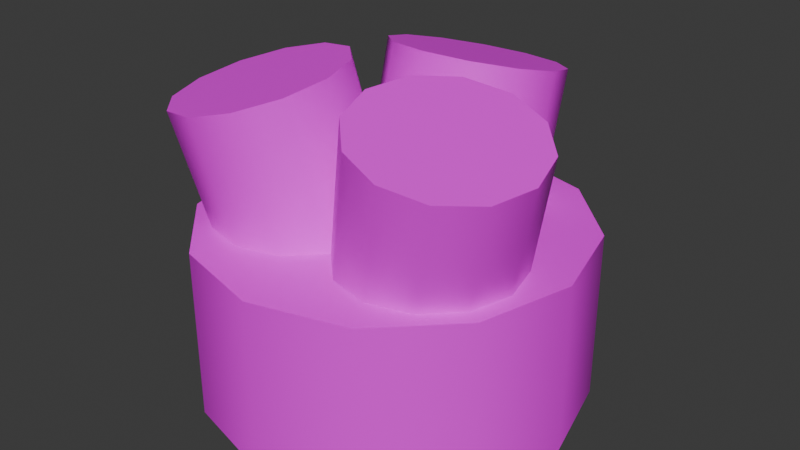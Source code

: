 # Source: rope-endcap-3ply.blend  (saved by Blender 4.5.87; exported with 4.5.12 LTS)
import bpy
from mathutils import Matrix  # noqa: F401  (used for matrix-valued properties, if any)

bpy.ops.wm.read_factory_settings(use_empty=True)
scene = bpy.context.scene
scene.name = 'Scene'

# ---- collections
col_collection = bpy.data.collections.new('Collection'); scene.collection.children.link(col_collection)

# ---- images (referenced by path relative to the original .blend; pixels are not part of the script)
import os
ASSET_DIR = os.environ.get("B2B_ASSET_DIR", "")  # directory of the original .blend (textures are referenced by path, not embedded)
HERE = os.path.dirname(os.path.abspath(__file__))  # packed textures are extracted next to this script under _unpacked/

def load_image(name, relpath, width, height, colorspace="sRGB"):
    """Load a texture the original file referenced (path relative to the .blend, or extracted next to this script)."""
    p = next((c for c in (os.path.join(HERE, relpath), os.path.join(ASSET_DIR, relpath)) if relpath and os.path.exists(c)), "")
    if p:
        img = bpy.data.images.load(p, check_existing=True)
        img.name = name
    else:  # same state as the original file: an image datablock whose file is absent (Cycles renders it pink)
        img = bpy.data.images.new(name, width, height)
        img.source = "FILE"
        img.filepath = "//" + (relpath or name)
    img.colorspace_settings.name = colorspace
    return img
img_three_ply_rope_png = load_image('three-ply-rope.png', 'three-ply-rope.png', 1024, 1024, 'sRGB')

# ---- materials (node trees are filled in below, after node groups)
mat_rope = bpy.data.materials.new('rope')
mat_whipped_end = bpy.data.materials.new('whipped-end')

# ---- material node trees
mat_rope.use_nodes = True; mat_rope.node_tree.nodes.clear()
_N = mat_rope.node_tree.nodes; _L = mat_rope.node_tree.links
n0 = _N.new('ShaderNodeBsdfPrincipled'); n0.name = 'Principled BSDF'; n0.location = (-200, 100)
n1 = _N.new('ShaderNodeOutputMaterial'); n1.name = 'Material Output'; n1.location = (200, 100)
n2 = _N.new('ShaderNodeTexImage'); n2.name = 'Image Texture'; n2.location = (-490, 80)
n2.image = img_three_ply_rope_png
_L.new(n0.outputs[0], n1.inputs[0])
_L.new(n2.outputs[0], n0.inputs[0])
n1.is_active_output = True
mat_whipped_end.use_nodes = True; mat_whipped_end.node_tree.nodes.clear()
_N = mat_whipped_end.node_tree.nodes; _L = mat_whipped_end.node_tree.links
n0 = _N.new('ShaderNodeBsdfPrincipled'); n0.name = 'Principled BSDF'; n0.location = (-200, 100)
n0.inputs[0].default_value = (1.0, 0.6186, 0.2945, 1.0)
n1 = _N.new('ShaderNodeOutputMaterial'); n1.name = 'Material Output'; n1.location = (200, 100)
_L.new(n0.outputs[0], n1.inputs[0])
n1.is_active_output = True

# ---- world
world_world = bpy.data.worlds.new('World'); scene.world = world_world
world_world.use_nodes = True; world_world.node_tree.nodes.clear()
_N = world_world.node_tree.nodes; _L = world_world.node_tree.links
n0 = _N.new('ShaderNodeOutputWorld'); n0.name = 'World Output'; n0.location = (300, 300)
n1 = _N.new('ShaderNodeBackground'); n1.name = 'Background'; n1.location = (10, 300)
n1.inputs[0].default_value = (0.05088, 0.05088, 0.05088, 1.0)
_L.new(n1.outputs[0], n0.inputs[0])
n0.is_active_output = True
world_world.color = (0.05088, 0.05088, 0.05088)
world_world.sun_shadow_jitter_overblur = 0.0

# ---- meshes
me_cylinder = bpy.data.meshes.new('Cylinder')
me_cylinder.from_pydata([(-0.4763, -0.275, 8.941e-08), (-0.4763, -0.275, 0.4893), (-0.55, -2.682e-07, 8.941e-08), (-0.55, -2.086e-07, 0.4893), (-0.4763, 0.275, 8.941e-08), (-0.4763, 0.275, 0.4893), (-0.275, 0.4763, 8.941e-08), (-0.275, 0.4763, 0.4893), (-2.682e-07, 0.55, 8.941e-08), (-2.682e-07, 0.55, 0.4893), (0.275, 0.4763, 8.941e-08), (0.275, 0.4763, 0.4893), (0.4763, 0.275, 8.941e-08), (0.4763, 0.275, 0.4893), (0.55, 2.682e-07, 8.941e-08), (0.55, 2.682e-07, 0.4893), (0.4763, -0.275, 8.941e-08), (0.4763, -0.275, 0.4893), (0.275, -0.4763, 8.941e-08), (0.275, -0.4763, 0.4893), (2.682e-07, -0.55, 8.941e-08), (2.384e-07, -0.55, 0.4893), (-0.275, -0.4763, 8.941e-08), (-0.275, -0.4763, 0.4893), (-0.433, -0.25, 0.4893), (-0.5122, -0.2957, 0.7996), (-0.4665, -0.125, 0.4893), (-0.5467, -0.1713, 0.8082), (-0.433, -2.086e-07, 0.4893), (-0.5159, -0.04787, 0.8319), (-0.3415, 0.09151, 0.4893), (-0.4281, 0.04151, 0.8643), (-0.2165, 0.125, 0.4893), (-0.3068, 0.07287, 0.8966), (-0.09151, 0.09151, 0.4893), (-0.1845, 0.03782, 0.9203), (-7.983e-09, 1.383e-08, 0.4893), (-0.09398, -0.05426, 0.929), (0.03349, -0.125, 0.4893), (-0.0595, -0.1787, 0.9203), (1.043e-07, -0.25, 0.4893), (-0.09029, -0.3021, 0.8966), (-0.09151, -0.3415, 0.4893), (-0.1781, -0.3915, 0.8643), (-0.2165, -0.375, 0.4893), (-0.2994, -0.4229, 0.8319), (-0.3415, -0.3415, 0.4893), (-0.4217, -0.3878, 0.8082), (-0.2165, 0.125, 0.4893), (-0.2165, 0.2293, 0.8966), (-0.25, 0.25, 0.4893), (-0.25, 0.35, 0.8643), (-0.2165, 0.375, 0.4893), (-0.2165, 0.4707, 0.8319), (-0.125, 0.4665, 0.4893), (-0.125, 0.5591, 0.8082), (-2.384e-07, 0.5, 0.4893), (-1.44e-07, 0.5915, 0.7996), (0.125, 0.4665, 0.4893), (0.125, 0.5591, 0.8082), (0.2165, 0.375, 0.4893), (0.2165, 0.4707, 0.8319), (0.25, 0.25, 0.4893), (0.25, 0.35, 0.8643), (0.2165, 0.125, 0.4893), (0.2165, 0.2293, 0.8966), (0.125, 0.03349, 0.4893), (0.125, 0.1409, 0.9203), (-3.779e-08, 6.545e-08, 0.4893), (6.085e-08, 0.1085, 0.929), (-0.125, 0.03349, 0.4893), (-0.125, 0.1409, 0.9203), (4.47e-08, -0.25, 0.4893), (0.09029, -0.3021, 0.8966), (-0.03349, -0.125, 0.4893), (0.0595, -0.1787, 0.9203), (8.915e-09, -4.524e-08, 0.4893), (0.09398, -0.05426, 0.929), (0.09151, 0.09151, 0.4893), (0.1845, 0.03782, 0.9203), (0.2165, 0.125, 0.4893), (0.3068, 0.07287, 0.8966), (0.3415, 0.09151, 0.4893), (0.4281, 0.04151, 0.8643), (0.433, 2.384e-07, 0.4893), (0.5159, -0.04787, 0.8319), (0.4665, -0.125, 0.4893), (0.5467, -0.1713, 0.8082), (0.433, -0.25, 0.4893), (0.5122, -0.2957, 0.7996), (0.3415, -0.3415, 0.4893), (0.4217, -0.3878, 0.8082), (0.2165, -0.375, 0.4893), (0.2994, -0.4229, 0.8319), (0.09151, -0.3415, 0.4893), (0.1781, -0.3915, 0.8643)], [], [(0, 1, 3, 2), (2, 3, 5, 4), (4, 5, 7, 6), (6, 7, 9, 8), (8, 9, 11, 10), (10, 11, 13, 12), (12, 13, 15, 14), (14, 15, 17, 16), (16, 17, 19, 18), (18, 19, 21, 20), (3, 1, 23, 21, 19, 17, 15, 13, 11, 9, 7, 5), (20, 21, 23, 22), (22, 23, 1, 0), (0, 2, 4, 6, 8, 10, 12, 14, 16, 18, 20, 22), (24, 25, 27, 26), (26, 27, 29, 28), (28, 29, 31, 30), (30, 31, 33, 32), (32, 33, 35, 34), (34, 35, 37, 36), (36, 37, 39, 38), (38, 39, 41, 40), (40, 41, 43, 42), (42, 43, 45, 44), (27, 25, 47, 45, 43, 41, 39, 37, 35, 33, 31, 29), (44, 45, 47, 46), (46, 47, 25, 24), (24, 26, 28, 30, 32, 34, 36, 38, 40, 42, 44, 46), (48, 49, 51, 50), (50, 51, 53, 52), (52, 53, 55, 54), (54, 55, 57, 56), (56, 57, 59, 58), (58, 59, 61, 60), (60, 61, 63, 62), (62, 63, 65, 64), (64, 65, 67, 66), (66, 67, 69, 68), (51, 49, 71, 69, 67, 65, 63, 61, 59, 57, 55, 53), (68, 69, 71, 70), (70, 71, 49, 48), (48, 50, 52, 54, 56, 58, 60, 62, 64, 66, 68, 70), (72, 73, 75, 74), (74, 75, 77, 76), (76, 77, 79, 78), (78, 79, 81, 80), (80, 81, 83, 82), (82, 83, 85, 84), (84, 85, 87, 86), (86, 87, 89, 88), (88, 89, 91, 90), (90, 91, 93, 92), (75, 73, 95, 93, 91, 89, 87, 85, 83, 81, 79, 77), (92, 93, 95, 94), (94, 95, 73, 72), (72, 74, 76, 78, 80, 82, 84, 86, 88, 90, 92, 94)])
me_cylinder.polygons.foreach_set('use_smooth', [True] * 56)
_k = set([(0, 2), (0, 22), (1, 3), (1, 23), (2, 4), (3, 5), (4, 6), (5, 7), (6, 8), (7, 9), (8, 10), (9, 11), (10, 12), (11, 13), (12, 14), (13, 15), (14, 16), (15, 17), (16, 18), (17, 19), (18, 20), (19, 21), (20, 22), (21, 23), (24, 26), (24, 46), (25, 27), (25, 47), (26, 28), (27, 29), (28, 30), (29, 31), (30, 32), (31, 33), (32, 34), (33, 35), (34, 36), (35, 37), (36, 38), (37, 39), (38, 40), (39, 41), (40, 42), (41, 43), (42, 44), (43, 45), (44, 46), (45, 47), (48, 50), (48, 70), (49, 51), (49, 71), (50, 52), (51, 53), (52, 54), (53, 55), (54, 56), (55, 57), (56, 58), (57, 59), (58, 60), (59, 61), (60, 62), (61, 63), (62, 64), (63, 65), (64, 66), (65, 67), (66, 68), (67, 69), (68, 70), (69, 71), (72, 74), (72, 94), (73, 75), (73, 95), (74, 76), (75, 77), (76, 78), (77, 79), (78, 80), (79, 81), (80, 82), (81, 83), (82, 84), (83, 85), (84, 86), (85, 87), (86, 88), (87, 89), (88, 90), (89, 91), (90, 92), (91, 93), (92, 94), (93, 95)])
me_cylinder.attributes.new('sharp_edge', 'BOOLEAN', 'EDGE').data.foreach_set('value', [ (min(e.vertices), max(e.vertices)) in _k for e in me_cylinder.edges])
_uv = me_cylinder.uv_layers.new(name='UVMap')
_uv.uv.foreach_set('vector', [1.0, 1.0, 1.0, 0.0, 0.9167, 0.0, 0.9167, 1.0, 0.9167, 1.0, 0.9167, 0.0, 0.8333, 0.0, 0.8333, 1.0, 0.8333, 1.0, 0.8333, 0.0, 0.75, 0.0, 0.75, 1.0, 0.75, 1.0, 0.75, 0.0, 0.6667, 0.0, 0.6667, 1.0, 0.6667, 1.0, 0.6667, 0.0, 0.5833, 0.0, 0.5833, 1.0, 0.5833, 1.0, 0.5833, 0.0, 0.5, 0.0, 0.5, 1.0, 0.5, 1.0, 0.5, 0.0, 0.4167, 0.0, 0.4167, 1.0, 0.4167, 1.0, 0.4167, 0.0, 0.3333, 0.0, 0.3333, 1.0, 0.3333, 1.0, 0.3333, 0.0, 0.25, 0.0, 0.25, 1.0, 0.25, 1.0, 0.25, 0.0, 0.1667, 0.0, 0.1667, 1.0, 0.1476, 0.8865, 0.1407, 0.8884, 0.1338, 0.8865, 0.1288, 0.8815, 0.1269, 0.8746, 0.1288, 0.8677, 0.1338, 0.8626, 0.1407, 0.8608, 0.1476, 0.8626, 0.1527, 0.8677, 0.1545, 0.8746, 0.1527, 0.8815, 0.1667, 1.0, 0.1667, 0.0, 0.08333, 0.0, 0.08333, 1.0, 0.08333, 1.0, 0.08333, 0.0, 5.96e-08, 0.0, 5.96e-08, 1.0, 0.75, 0.49, 0.87, 0.4578, 0.9578, 0.37, 0.99, 0.25, 0.9578, 0.13, 0.87, 0.04215, 0.75, 0.01, 0.63, 0.04215, 0.5422, 0.13, 0.51, 0.25, 0.5422, 0.37, 0.63, 0.4578, 1.0, 0.9219, 1.0, 1.0, 0.9167, 1.0, 0.9167, 0.9219, 0.9167, 0.9219, 0.9167, 1.0, 0.8333, 1.0, 0.8333, 0.9219, 0.8333, 0.9219, 0.8333, 1.0, 0.75, 1.0, 0.75, 0.9219, 0.75, 0.9219, 0.75, 1.0, 0.6667, 1.0, 0.6667, 0.9219, 0.6667, 0.9219, 0.6667, 1.0, 0.5833, 1.0, 0.5833, 0.9219, 0.5833, 0.9219, 0.5833, 1.0, 0.5, 1.0, 0.5, 0.9219, 0.5, 0.9219, 0.5, 1.0, 0.4167, 1.0, 0.4167, 0.9219, 0.4167, 0.9219, 0.4167, 1.0, 0.3333, 1.0, 0.3333, 0.9219, 0.3333, 0.9219, 0.3333, 1.0, 0.25, 1.0, 0.25, 0.9219, 0.25, 0.9219, 0.25, 1.0, 0.1667, 1.0, 0.1667, 0.9219, 0.08813, 0.9798, 0.07428, 0.9835, 0.06044, 0.9798, 0.05031, 0.9696, 0.0466, 0.9558, 0.05031, 0.942, 0.06044, 0.9318, 0.07428, 0.9281, 0.08813, 0.9318, 0.09826, 0.942, 0.102, 0.9558, 0.09826, 0.9696, 0.1667, 0.9219, 0.1667, 1.0, 0.08333, 1.0, 0.08333, 0.9219, 0.08333, 0.9219, 0.08333, 1.0, 7.451e-08, 1.0, 7.451e-08, 0.9219, 0.75, 0.49, 0.87, 0.4578, 0.9578, 0.37, 0.99, 0.25, 0.9578, 0.13, 0.87, 0.04215, 0.75, 0.01, 0.63, 0.04215, 0.5422, 0.13, 0.51, 0.25, 0.5422, 0.37, 0.63, 0.4578, 1.0, 0.9219, 1.0, 1.0, 0.9167, 1.0, 0.9167, 0.9219, 0.9167, 0.9219, 0.9167, 1.0, 0.8333, 1.0, 0.8333, 0.9219, 0.8333, 0.9219, 0.8333, 1.0, 0.75, 1.0, 0.75, 0.9219, 0.75, 0.9219, 0.75, 1.0, 0.6667, 1.0, 0.6667, 0.9219, 0.6667, 0.9219, 0.6667, 1.0, 0.5833, 1.0, 0.5833, 0.9219, 0.5833, 0.9219, 0.5833, 1.0, 0.5, 1.0, 0.5, 0.9219, 0.5, 0.9219, 0.5, 1.0, 0.4167, 1.0, 0.4167, 0.9219, 0.4167, 0.9219, 0.4167, 1.0, 0.3333, 1.0, 0.3333, 0.9219, 0.3333, 0.9219, 0.3333, 1.0, 0.25, 1.0, 0.25, 0.9219, 0.25, 0.9219, 0.25, 1.0, 0.1667, 1.0, 0.1667, 0.9219, 0.1169, 0.9299, 0.1031, 0.9336, 0.08921, 0.9299, 0.07908, 0.9198, 0.07537, 0.906, 0.07908, 0.8921, 0.08921, 0.882, 0.1031, 0.8783, 0.1169, 0.882, 0.127, 0.8921, 0.1307, 0.906, 0.127, 0.9198, 0.1667, 0.9219, 0.1667, 1.0, 0.08333, 1.0, 0.08333, 0.9219, 0.08333, 0.9219, 0.08333, 1.0, 7.451e-08, 1.0, 7.451e-08, 0.9219, 0.75, 0.49, 0.87, 0.4578, 0.9578, 0.37, 0.99, 0.25, 0.9578, 0.13, 0.87, 0.04215, 0.75, 0.01, 0.63, 0.04215, 0.5422, 0.13, 0.51, 0.25, 0.5422, 0.37, 0.63, 0.4578, 1.0, 0.9219, 1.0, 1.0, 0.9167, 1.0, 0.9167, 0.9219, 0.9167, 0.9219, 0.9167, 1.0, 0.8333, 1.0, 0.8333, 0.9219, 0.8333, 0.9219, 0.8333, 1.0, 0.75, 1.0, 0.75, 0.9219, 0.75, 0.9219, 0.75, 1.0, 0.6667, 1.0, 0.6667, 0.9219, 0.6667, 0.9219, 0.6667, 1.0, 0.5833, 1.0, 0.5833, 0.9219, 0.5833, 0.9219, 0.5833, 1.0, 0.5, 1.0, 0.5, 0.9219, 0.5, 0.9219, 0.5, 1.0, 0.4167, 1.0, 0.4167, 0.9219, 0.4167, 0.9219, 0.4167, 1.0, 0.3333, 1.0, 0.3333, 0.9219, 0.3333, 0.9219, 0.3333, 1.0, 0.25, 1.0, 0.25, 0.9219, 0.25, 0.9219, 0.25, 1.0, 0.1667, 1.0, 0.1667, 0.9219, 0.05936, 0.9299, 0.04552, 0.9336, 0.03167, 0.9299, 0.02154, 0.9198, 0.01783, 0.906, 0.02154, 0.8921, 0.03167, 0.882, 0.04552, 0.8783, 0.05936, 0.882, 0.06949, 0.8921, 0.0732, 0.906, 0.06949, 0.9198, 0.1667, 0.9219, 0.1667, 1.0, 0.08333, 1.0, 0.08333, 0.9219, 0.08333, 0.9219, 0.08333, 1.0, 7.451e-08, 1.0, 7.451e-08, 0.9219, 0.75, 0.49, 0.87, 0.4578, 0.9578, 0.37, 0.99, 0.25, 0.9578, 0.13, 0.87, 0.04215, 0.75, 0.01, 0.63, 0.04215, 0.5422, 0.13, 0.51, 0.25, 0.5422, 0.37, 0.63, 0.4578])
me_cylinder.materials.append(mat_rope)
me_cylinder.materials.append(mat_whipped_end)
me_cylinder.update()

# ---- objects
ob_cylinder = bpy.data.objects.new('Cylinder', me_cylinder)

# ---- transforms, parenting, visibility, modifiers, constraints
ob_cylinder.location = (0.0, 0.0, 0.0)

# ---- collection membership
col_collection.objects.link(ob_cylinder)

# ---- scene / render settings (as saved in the file)
scene.frame_start = 1; scene.frame_end = 250; scene.frame_set(1)
scene.render.engine = 'BLENDER_EEVEE_NEXT'
bpy.context.view_layer.update()

# ---- added for rendering (the .blend has no active camera and no usable light): camera, sun
cam_auto = bpy.data.cameras.new('AutoCamera')
cam_auto.lens = 50.0
cam_auto.sensor_width = 36.0
cam_auto.clip_end = 1000.0
ob_auto_camera = bpy.data.objects.new('AutoCamera', cam_auto)
scene.collection.objects.link(ob_auto_camera)
ob_auto_camera.location = (1.7, -2.01926, 1.82449)
ob_auto_camera.rotation_euler = (1.09748, -7.21219e-08, 0.694738)
scene.camera = ob_auto_camera
light_auto_sun = bpy.data.lights.new('AutoSun', 'SUN')
light_auto_sun.energy = 3.0
light_auto_sun.angle = 0.0523599
ob_auto_sun = bpy.data.objects.new('AutoSun', light_auto_sun)
scene.collection.objects.link(ob_auto_sun)
ob_auto_sun.rotation_euler = (0.872665, 0.174533, 0.523599)
bpy.context.view_layer.update()
